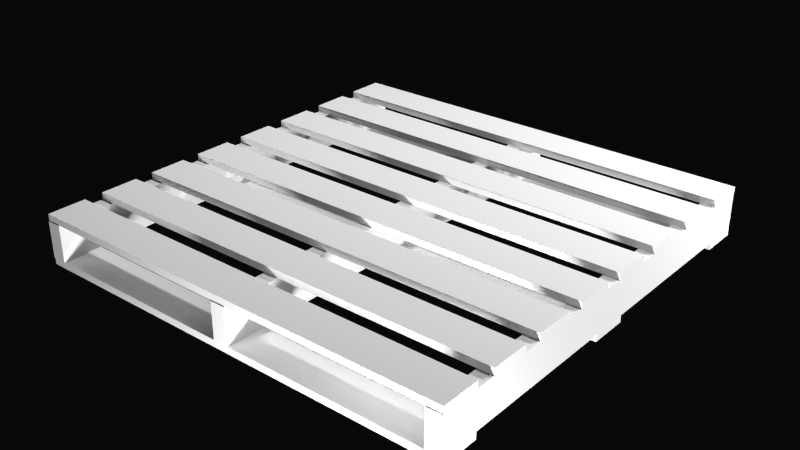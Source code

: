 # Source: Wooden_Pallet.blend  (saved by Blender 2.74.0; exported with 4.5.12 LTS)
import bpy
from mathutils import Matrix  # noqa: F401  (used for matrix-valued properties, if any)

bpy.ops.wm.read_factory_settings(use_empty=True)
scene = bpy.context.scene
scene.name = 'Scene'

# ---- collections
col_collection_1 = bpy.data.collections.new('Collection 1'); scene.collection.children.link(col_collection_1)

# ---- materials (node trees are filled in below, after node groups)
mat_wood = bpy.data.materials.new('wood')
mat_wood.alpha_threshold = 0.0
mat_wood.use_transparent_shadow = False
mat_wood.roughness = 0.5

# ---- material node trees

# ---- world
world_world = bpy.data.worlds.new('World'); scene.world = world_world
world_world.color = (0.002579, 0.002579, 0.002579)
world_world.use_sun_shadow = False
world_world.sun_shadow_jitter_overblur = 0.0
world_world.cycles.sampling_method = 'MANUAL'
world_world.cycles.sample_map_resolution = 256

# ---- lights
light_point_003 = bpy.data.lights.new('Point.003', 'POINT')
light_point_003.transmission_factor = 0.0
light_point_003.energy = 100.0
light_point_003.shadow_buffer_clip_start = 0.5
light_point_003.shadow_soft_size = 0.1
light_point_003.shadow_maximum_resolution = 0.006
light_point_003.use_absolute_resolution = True
light_point_003.cycles.use_multiple_importance_sampling = False
light_point_002 = bpy.data.lights.new('Point.002', 'POINT')
light_point_002.transmission_factor = 0.0
light_point_002.energy = 100.0
light_point_002.shadow_buffer_clip_start = 0.5
light_point_002.shadow_soft_size = 0.1
light_point_002.shadow_maximum_resolution = 0.006
light_point_002.use_absolute_resolution = True
light_point_002.cycles.use_multiple_importance_sampling = False
light_point_001 = bpy.data.lights.new('Point.001', 'POINT')
light_point_001.transmission_factor = 0.0
light_point_001.energy = 100.0
light_point_001.shadow_buffer_clip_start = 0.5
light_point_001.shadow_soft_size = 0.1
light_point_001.shadow_maximum_resolution = 0.006
light_point_001.use_absolute_resolution = True
light_point_001.cycles.use_multiple_importance_sampling = False
light_point = bpy.data.lights.new('Point', 'POINT')
light_point.transmission_factor = 0.0
light_point.energy = 100.0
light_point.shadow_buffer_clip_start = 0.5
light_point.shadow_soft_size = 0.1
light_point.shadow_maximum_resolution = 0.006
light_point.use_absolute_resolution = True
light_point.cycles.use_multiple_importance_sampling = False

# ---- meshes
me_cube_002 = bpy.data.meshes.new('Cube.002')
me_cube_002.from_pydata([(-0.607, -0.6056, 0.06939), (-0.607, -0.4991, 0.06939), (0.607, -0.4991, 0.06939), (0.607, -0.6056, 0.06939), (-0.607, -0.6056, 0.05062), (-0.607, -0.4991, 0.05062), (0.607, -0.4991, 0.05062), (0.607, -0.6056, 0.05062), (0.607, -0.6056, -0.06939), (0.607, -0.4991, -0.06939), (-0.607, -0.4991, -0.06939), (-0.607, -0.6056, -0.06939), (0.607, -0.6056, -0.05062), (0.607, -0.4991, -0.05062), (-0.607, -0.4991, -0.05062), (-0.607, -0.6056, -0.05062), (-0.607, -0.4472, 0.06939), (-0.607, -0.3407, 0.06939), (0.607, -0.3407, 0.06939), (0.607, -0.4472, 0.06939), (-0.607, -0.4472, 0.05062), (-0.607, -0.3407, 0.05062), (0.607, -0.3407, 0.05062), (0.607, -0.4472, 0.05062), (-0.607, -0.2888, 0.06939), (-0.607, -0.1823, 0.06939), (0.607, -0.1823, 0.06939), (0.607, -0.2888, 0.06939), (-0.607, -0.2888, 0.05062), (-0.607, -0.1823, 0.05062), (0.607, -0.1823, 0.05062), (0.607, -0.2888, 0.05062), (-0.607, -0.1304, 0.06939), (-0.607, -0.02388, 0.06939), (0.607, -0.02388, 0.06939), (0.607, -0.1304, 0.06939), (-0.607, -0.1304, 0.05062), (-0.607, -0.02388, 0.05062), (0.607, -0.02388, 0.05062), (0.607, -0.1304, 0.05062), (-0.607, 0.02804, 0.06939), (-0.607, 0.1345, 0.06939), (0.607, 0.1345, 0.06939), (0.607, 0.02804, 0.06939), (-0.607, 0.02804, 0.05062), (-0.607, 0.1345, 0.05062), (0.607, 0.1345, 0.05062), (0.607, 0.02804, 0.05062), (-0.607, 0.1865, 0.06939), (-0.607, 0.2929, 0.06939), (0.607, 0.2929, 0.06939), (0.607, 0.1865, 0.06939), (-0.607, 0.1865, 0.05062), (-0.607, 0.2929, 0.05062), (0.607, 0.2929, 0.05062), (0.607, 0.1865, 0.05062), (-0.607, 0.3449, 0.06939), (-0.607, 0.4514, 0.06939), (0.607, 0.4514, 0.06939), (0.607, 0.3449, 0.06939), (-0.607, 0.3449, 0.05062), (-0.607, 0.4514, 0.05062), (0.607, 0.4514, 0.05062), (0.607, 0.3449, 0.05062), (-0.607, 0.5013, 0.06939), (-0.607, 0.6078, 0.06939), (0.607, 0.6078, 0.06939), (0.607, 0.5013, 0.06939), (-0.607, 0.5013, 0.05062), (-0.607, 0.6078, 0.05062), (0.607, 0.6078, 0.05062), (0.607, 0.5013, 0.05062), (-0.607, 0.5013, -0.05062), (-0.607, 0.6078, -0.05062), (0.607, 0.6078, -0.05062), (0.607, 0.5013, -0.05062), (-0.607, 0.5013, -0.06939), (-0.607, 0.6078, -0.06939), (0.607, 0.6078, -0.06939), (0.607, 0.5013, -0.06939), (-0.607, -0.05413, -0.05062), (-0.607, 0.05236, -0.05062), (0.607, 0.05236, -0.05062), (0.607, -0.05413, -0.05062), (-0.607, -0.05413, -0.06939), (-0.607, 0.05236, -0.06939), (0.607, 0.05236, -0.06939), (0.607, -0.05413, -0.06939), (-0.566, -0.6078, -0.05062), (-0.566, -0.6078, 0.05062), (-0.566, 0.6061, 0.05062), (-0.566, 0.6061, -0.05062), (-0.607, -0.6078, -0.05062), (-0.607, -0.6078, 0.05062), (-0.607, 0.6061, 0.05062), (-0.607, 0.6061, -0.05062), (0.566, 0.6061, -0.05062), (0.566, 0.6061, 0.05062), (0.566, -0.6078, 0.05062), (0.566, -0.6078, -0.05062), (0.607, 0.6061, -0.05062), (0.607, 0.6061, 0.05062), (0.607, -0.6078, 0.05062), (0.607, -0.6078, -0.05062), (-0.02039, 0.6061, -0.05062), (-0.02039, 0.6061, 0.05062), (-0.02039, -0.6078, 0.05062), (-0.02039, -0.6078, -0.05062), (0.02061, 0.6061, -0.05062), (0.02061, 0.6061, 0.05062), (0.02061, -0.6078, 0.05062), (0.02061, -0.6078, -0.05062)], [], [(4, 0, 1, 5), (5, 1, 2, 6), (6, 2, 3, 7), (7, 3, 0, 4), (0, 3, 2, 1), (7, 4, 5, 6), (15, 12, 13, 14), (9, 13, 12, 8), (10, 14, 13, 9), (8, 11, 10, 9), (8, 12, 15, 11), (11, 15, 14, 10), (20, 16, 17, 21), (21, 17, 18, 22), (22, 18, 19, 23), (23, 19, 16, 20), (16, 19, 18, 17), (23, 20, 21, 22), (28, 24, 25, 29), (29, 25, 26, 30), (30, 26, 27, 31), (31, 27, 24, 28), (24, 27, 26, 25), (31, 28, 29, 30), (36, 32, 33, 37), (37, 33, 34, 38), (38, 34, 35, 39), (39, 35, 32, 36), (32, 35, 34, 33), (39, 36, 37, 38), (44, 40, 41, 45), (45, 41, 42, 46), (46, 42, 43, 47), (47, 43, 40, 44), (40, 43, 42, 41), (47, 44, 45, 46), (52, 48, 49, 53), (53, 49, 50, 54), (54, 50, 51, 55), (55, 51, 48, 52), (48, 51, 50, 49), (55, 52, 53, 54), (60, 56, 57, 61), (61, 57, 58, 62), (62, 58, 59, 63), (63, 59, 56, 60), (56, 59, 58, 57), (63, 60, 61, 62), (68, 64, 65, 69), (69, 65, 66, 70), (70, 66, 67, 71), (71, 67, 64, 68), (64, 67, 66, 65), (71, 68, 69, 70), (76, 72, 73, 77), (77, 73, 74, 78), (78, 74, 75, 79), (79, 75, 72, 76), (72, 75, 74, 73), (79, 76, 77, 78), (84, 80, 81, 85), (85, 81, 82, 86), (86, 82, 83, 87), (87, 83, 80, 84), (80, 83, 82, 81), (87, 84, 85, 86), (92, 88, 89, 93), (93, 89, 90, 94), (94, 90, 91, 95), (95, 91, 88, 92), (88, 91, 90, 89), (95, 92, 93, 94), (103, 100, 101, 102), (97, 101, 100, 96), (98, 102, 101, 97), (96, 99, 98, 97), (96, 100, 103, 99), (99, 103, 102, 98), (111, 108, 109, 110), (105, 109, 108, 104), (106, 110, 109, 105), (104, 107, 106, 105), (104, 108, 111, 107), (107, 111, 110, 106)])
_uv = me_cube_002.uv_layers.new(name='UVMap')
_uv.uv.foreach_set('vector', [0.6389, 0.4518, 0.6389, 0.426, 0.785, 0.426, 0.785, 0.4518, 0.5, 0.5644, 0.5, 0.5387, 2.165, 0.5387, 2.165, 0.5644, 0.6389, 0.4776, 0.6389, 0.4518, 0.785, 0.4518, 0.785, 0.4776, 0.5, 0.7707, 0.5, 0.7449, 2.165, 0.7449, 2.165, 0.7707, -1.165, -1.053, 0.5, -1.053, 0.5, -0.9065, -1.165, -0.9065, 0.5, -0.3213, -1.165, -0.3213, -1.165, -0.4676, 0.5, -0.4676, -1.165, -0.9065, 0.5, -0.9065, 0.5, -0.7602, -1.165, -0.7602, 0.785, 0.3182, 0.785, 0.3439, 0.6389, 0.3439, 0.6389, 0.3182, 2.165, 1.028, 2.165, 1.054, 0.5, 1.054, 0.5, 1.028, 0.5, -0.1751, -1.165, -0.1751, -1.165, -0.3213, 0.5, -0.3213, 0.5, 0.7964, 0.5, 0.7707, 2.165, 0.7707, 2.165, 0.7964, 0.6389, 0.3182, 0.6389, 0.2924, 0.785, 0.2924, 0.785, 0.3182, 0.7922, 0.1282, 0.7922, 0.154, 0.6461, 0.154, 0.6461, 0.1282, 0.5, 0.5902, 0.5, 0.5644, 2.165, 0.5644, 2.165, 0.5902, 0.5, 0.2571, 0.5, 0.2313, 0.6461, 0.2313, 0.6461, 0.2571, 0.5, 0.8222, 0.5, 0.7964, 2.165, 0.7964, 2.165, 0.8222, -1.165, -0.7602, 0.5, -0.7602, 0.5, -0.6139, -1.165, -0.6139, 0.5, 0.9951, -1.165, 0.9951, -1.165, 0.8489, 0.5, 0.8489, 0.6461, 0.1282, 0.6461, 0.154, 0.5, 0.154, 0.5, 0.1282, 0.5, 0.616, 0.5, 0.5902, 2.165, 0.5902, 2.165, 0.616, 0.7922, 0.2313, 0.7922, 0.2571, 0.6461, 0.2571, 0.6461, 0.2313, 0.5, 0.848, 0.5, 0.8222, 2.165, 0.8222, 2.165, 0.848, -1.165, 0.1175, 0.5, 0.1175, 0.5, 0.2638, -1.165, 0.2638, -1.165, 1.873, 0.5, 1.873, 0.5, 2.019, -1.165, 2.019, 0.7922, 0.1798, 0.7922, 0.2055, 0.6461, 0.2055, 0.6461, 0.1798, 0.5, 0.6418, 0.5, 0.616, 2.165, 0.616, 2.165, 0.6418, 0.6461, 0.1798, 0.6461, 0.154, 0.7922, 0.154, 0.7922, 0.1798, 0.5, 0.8738, 0.5, 0.848, 2.165, 0.848, 2.165, 0.8738, 0.5, 1.288, -1.165, 1.288, -1.165, 1.141, 0.5, 1.141, 0.5, 0.1175, -1.165, 0.1175, -1.165, -0.02879, 0.5, -0.02879, 0.6461, 0.2313, 0.6461, 0.2055, 0.7922, 0.2055, 0.7922, 0.2313, 0.5, 0.6675, 0.5, 0.6418, 2.165, 0.6418, 2.165, 0.6675, 0.6461, 0.154, 0.6461, 0.1798, 0.5, 0.1798, 0.5, 0.154, 0.5, 0.8995, 0.5, 0.8738, 2.165, 0.8738, 2.165, 0.8995, 0.5, 1.58, -1.165, 1.58, -1.165, 1.434, 0.5, 1.434, -1.165, 1.288, 0.5, 1.288, 0.5, 1.434, -1.165, 1.434, 0.785, 0.2666, 0.785, 0.2924, 0.6389, 0.2924, 0.6389, 0.2666, 0.5, 0.6933, 0.5, 0.6675, 2.165, 0.6675, 2.165, 0.6933, 0.5, 0.2313, 0.5, 0.2055, 0.6461, 0.2055, 0.6461, 0.2313, 0.5, 0.9253, 0.5, 0.8995, 2.165, 0.8995, 2.165, 0.9253, -1.165, 0.2638, 0.5, 0.2638, 0.5, 0.41, -1.165, 0.41, 0.5, 0.7026, -1.165, 0.7026, -1.165, 0.5563, 0.5, 0.5563, 0.6389, 0.3697, 0.6389, 0.3439, 0.785, 0.3439, 0.785, 0.3697, 0.5, 0.7191, 0.5, 0.6933, 2.165, 0.6933, 2.165, 0.7191, 0.7922, 0.1024, 0.7922, 0.1282, 0.6461, 0.1282, 0.6461, 0.1024, 0.5, 0.9511, 0.5, 0.9253, 2.165, 0.9253, 2.165, 0.9511, -1.165, -0.6139, 0.5, -0.6139, 0.5, -0.4676, -1.165, -0.4676, 0.5, 1.141, -1.165, 1.141, -1.165, 0.9951, 0.5, 0.9951, 0.6461, 0.1024, 0.6461, 0.07665, 0.7922, 0.07665, 0.7922, 0.1024, 0.5, 0.7449, 0.5, 0.7191, 2.165, 0.7191, 2.165, 0.7449, 0.5, 0.1282, 0.5, 0.1024, 0.6461, 0.1024, 0.6461, 0.1282, 0.5, 0.9769, 0.5, 0.9511, 2.165, 0.9511, 2.165, 0.9769, 0.5, 1.727, -1.165, 1.727, -1.165, 1.58, 0.5, 1.58, 0.5, -0.02879, -1.165, -0.02879, -1.165, -0.1751, 0.5, -0.1751, 0.5, 0.1024, 0.5, 0.07665, 0.6461, 0.07665, 0.6461, 0.1024, 2.165, 1.054, 2.165, 1.08, 0.5, 1.08, 0.5, 1.054, 0.785, 0.3955, 0.785, 0.4213, 0.6389, 0.4213, 0.6389, 0.3955, 0.5, 1.003, 0.5, 0.9769, 2.165, 0.9769, 2.165, 1.003, 0.5, 1.873, -1.165, 1.873, -1.165, 1.727, 0.5, 1.727, -1.165, 2.019, 0.5, 2.019, 0.5, 2.165, -1.165, 2.165, 0.6461, 0.1798, 0.6461, 0.2055, 0.5, 0.2055, 0.5, 0.1798, 2.165, 1.08, 2.165, 1.106, 0.5, 1.106, 0.5, 1.08, 0.6389, 0.3955, 0.6389, 0.3697, 0.785, 0.3697, 0.785, 0.3955, 0.5, 1.028, 0.5, 1.003, 2.165, 1.003, 2.165, 1.028, -1.165, 0.41, 0.5, 0.41, 0.5, 0.5563, -1.165, 0.5563, 0.5, 0.8489, -1.165, 0.8489, -1.165, 0.7026, 0.5, 0.7026, 0.7778, 0.4824, 0.7778, 0.5387, 0.6389, 0.5387, 0.6389, 0.4824, 2.165, 1.106, 2.165, 1.162, 0.5, 1.162, 0.5, 1.106, 0.5, 0.5387, 0.5, 0.4824, 0.6389, 0.4824, 0.6389, 0.5387, 0.5, -1.165, 0.5, -1.109, -1.165, -1.109, -1.165, -1.165, 2.165, 1.609, 0.5, 1.609, 0.5, 1.47, 2.165, 1.47, 0.5, 1.887, 2.165, 1.887, 2.165, 2.026, 0.5, 2.026, 0.5, 1.609, 2.165, 1.609, 2.165, 1.748, 0.5, 1.748, 0.6389, 0.426, 0.6389, 0.4824, 0.5, 0.4824, 0.5, 0.426, 2.165, 1.162, 2.165, 1.218, 0.5, 1.218, 0.5, 1.162, 0.5, 2.026, 2.165, 2.026, 2.165, 2.165, 0.5, 2.165, 0.5, -1.109, 0.5, -1.053, -1.165, -1.053, -1.165, -1.109, 0.6389, 0.2571, 0.6389, 0.3134, 0.5, 0.3134, 0.5, 0.2571, 0.5, 1.748, 2.165, 1.748, 2.165, 1.887, 0.5, 1.887, 0.6389, 0.3697, 0.6389, 0.426, 0.5, 0.426, 0.5, 0.3697, 2.165, 1.275, 2.165, 1.331, 0.5, 1.331, 0.5, 1.275, 0.5, 1.331, 2.165, 1.331, 2.165, 1.47, 0.5, 1.47, 2.165, 1.218, 2.165, 1.275, 0.5, 1.275, 0.5, 1.218, 0.6389, 0.3134, 0.6389, 0.3697, 0.5, 0.3697, 0.5, 0.3134])
me_cube_002.materials.append(mat_wood)
me_cube_002.use_remesh_preserve_volume = False
me_cube_002.use_remesh_preserve_attributes = False
me_cube_002.use_mirror_vertex_groups = False
me_cube_002.update()

# ---- objects
ob_point_003 = bpy.data.objects.new('Point.003', light_point_003)
ob_point_002 = bpy.data.objects.new('Point.002', light_point_002)
ob_point_001 = bpy.data.objects.new('Point.001', light_point_001)
ob_point = bpy.data.objects.new('Point', light_point)
ob_pallet = bpy.data.objects.new('pallet', me_cube_002)

# ---- transforms, parenting, visibility, modifiers, constraints
ob_point_003.location = (0.8085, -1.123, -0.399)
ob_point_003.scale = (1.304, 1.304, 1.304)
ob_point_003.lineart.crease_threshold = 0.0
ob_point_002.location = (1.732, 1.206, 0.4848)
ob_point_002.scale = (1.304, 1.304, 1.304)
ob_point_002.lineart.crease_threshold = 0.0
ob_point_001.location = (-0.4981, 0.2882, 2.139)
ob_point_001.scale = (1.304, 1.304, 1.304)
ob_point_001.lineart.crease_threshold = 0.0
ob_point.location = (1.185, 1.316, 1.424)
ob_point.scale = (1.304, 1.304, 1.304)
ob_point.lineart.crease_threshold = 0.0
ob_pallet.location = (0.0, 0.0, 0.0)
ob_pallet.color = (0.8, 0.8, 0.8, 1.0)
ob_pallet.lineart.crease_threshold = 0.0

# ---- collection membership
col_collection_1.objects.link(ob_point_003)
col_collection_1.objects.link(ob_point_002)
col_collection_1.objects.link(ob_point_001)
col_collection_1.objects.link(ob_point)
col_collection_1.objects.link(ob_pallet)

# ---- scene / render settings (as saved in the file)
scene.frame_start = 1; scene.frame_end = 250; scene.frame_set(1)
scene.render.engine = 'BLENDER_EEVEE_NEXT'
scene.render.resolution_percentage = 50
scene.render.dither_intensity = 0.0
scene.cycles.use_denoising = False
scene.cycles.samples = 10
scene.cycles.sampling_pattern = 'TABULATED_SOBOL'
scene.cycles.light_sampling_threshold = 0.0
scene.cycles.use_adaptive_sampling = False
scene.cycles.use_light_tree = False
scene.cycles.blur_glossy = 0.0
scene.cycles.pixel_filter_type = 'GAUSSIAN'
scene.cycles.sample_clamp_indirect = 0.0
scene.view_settings.view_transform = 'Standard'
bpy.context.view_layer.update()

# ---- added for rendering (the .blend has no active camera): camera
cam_auto = bpy.data.cameras.new('AutoCamera')
cam_auto.lens = 50.0
cam_auto.sensor_width = 36.0
cam_auto.clip_end = 1000.0
ob_auto_camera = bpy.data.objects.new('AutoCamera', cam_auto)
scene.collection.objects.link(ob_auto_camera)
ob_auto_camera.location = (1.5947, -1.91364, 1.27576)
ob_auto_camera.rotation_euler = (1.09748, -7.21219e-08, 0.694738)
scene.camera = ob_auto_camera
bpy.context.view_layer.update()
